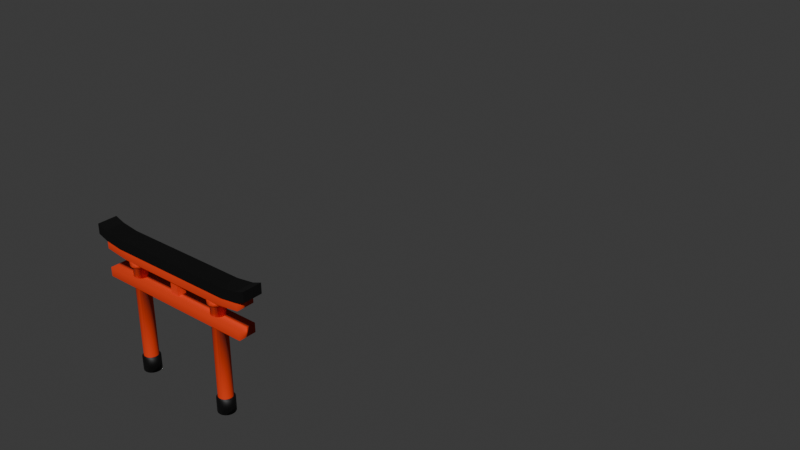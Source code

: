 # Source: Torii_Gate_.blend  (saved by Blender 4.2.66; exported with 4.5.12 LTS)
import bpy
from mathutils import Matrix  # noqa: F401  (used for matrix-valued properties, if any)

bpy.ops.wm.read_factory_settings(use_empty=True)
scene = bpy.context.scene
scene.name = 'Scene'

# ---- collections
col_torii_gate = bpy.data.collections.new('Torii Gate'); scene.collection.children.link(col_torii_gate)

# ---- materials (node trees are filled in below, after node groups)
mat_material_001 = bpy.data.materials.new('Material.001')
mat_material_002 = bpy.data.materials.new('Material.002')

# ---- material node trees
mat_material_001.use_nodes = True; mat_material_001.node_tree.nodes.clear()
_N = mat_material_001.node_tree.nodes; _L = mat_material_001.node_tree.links
n0 = _N.new('ShaderNodeBsdfPrincipled'); n0.name = 'Principled BSDF'; n0.location = (10, 300)
n0.inputs[0].default_value = (0.0, 0.0, 0.0, 1.0)
n0.inputs[2].default_value = 0.5818
n1 = _N.new('ShaderNodeOutputMaterial'); n1.name = 'Material Output'; n1.location = (300, 300)
_L.new(n0.outputs[0], n1.inputs[0])
n1.is_active_output = True
mat_material_002.use_nodes = True; mat_material_002.node_tree.nodes.clear()
_N = mat_material_002.node_tree.nodes; _L = mat_material_002.node_tree.links
n0 = _N.new('ShaderNodeBsdfPrincipled'); n0.name = 'Principled BSDF'; n0.location = (10, 300)
n0.inputs[0].default_value = (0.8009, 0.0395, 0.000362, 1.0)
n0.inputs[2].default_value = 0.9545
n1 = _N.new('ShaderNodeOutputMaterial'); n1.name = 'Material Output'; n1.location = (300, 300)
_L.new(n0.outputs[0], n1.inputs[0])
n1.is_active_output = True

# ---- world
world_world = bpy.data.worlds.new('World'); scene.world = world_world
world_world.use_nodes = True; world_world.node_tree.nodes.clear()
_N = world_world.node_tree.nodes; _L = world_world.node_tree.links
n0 = _N.new('ShaderNodeOutputWorld'); n0.name = 'World Output'; n0.location = (300, 300)
n1 = _N.new('ShaderNodeBackground'); n1.name = 'Background'; n1.location = (10, 300)
n1.inputs[0].default_value = (0.05088, 0.05088, 0.05088, 1.0)
_L.new(n1.outputs[0], n0.inputs[0])
n0.is_active_output = True
world_world.color = (0.05088, 0.05088, 0.05088)
world_world.sun_shadow_jitter_overblur = 0.0

# ---- meshes
me_cube_007 = bpy.data.meshes.new('Cube.007')
me_cube_007.from_pydata([(-0.9913, -1.0, 1.935), (-0.9913, -1.0, 2.146), (-0.9913, 1.0, 1.935), (-0.9913, 1.0, 2.146), (1.009, -1.0, 1.935), (1.009, -1.0, 2.146), (1.009, 1.0, 1.935), (1.009, 1.0, 2.146), (-0.07652, 1.0, 1.812), (-0.07652, 1.0, 2.023), (-0.07652, -1.0, 1.812), (-0.07652, -1.0, 2.023), (0.06043, 1.0, 2.023), (0.06043, -1.0, 1.812), (0.06043, 1.0, 1.812), (0.06043, -1.0, 2.023), (-0.696, 1.0, 1.812), (-0.696, -1.0, 2.023), (-0.696, 1.0, 2.023), (-0.696, -1.0, 1.812), (0.7082, 1.0, 2.023), (0.7082, -1.0, 1.812), (0.7082, 1.0, 1.812), (0.7082, -1.0, 2.023), (-0.8839, 1.0, 1.862), (-0.8839, -1.0, 2.073), (-0.8839, 1.0, 2.073), (-0.8839, -1.0, 1.862), (0.9058, 1.0, 2.074), (0.9058, -1.0, 1.863), (0.9058, 1.0, 1.863), (0.9058, -1.0, 2.074), (-0.5418, 0.868, -0.7275), (-0.5418, 0.868, -0.434), (-0.5133, 0.8255, -0.7275), (-0.5133, 0.8255, -0.434), (-0.4876, 0.7022, -0.7275), (-0.4876, 0.7022, -0.434), (-0.4672, 0.5102, -0.7275), (-0.4672, 0.5102, -0.434), (-0.4541, 0.2682, -0.7275), (-0.4541, 0.2682, -0.434), (-0.4496, 4.706e-09, -0.7275), (-0.4496, 4.706e-09, -0.434), (-0.4541, -0.2682, -0.7275), (-0.4541, -0.2682, -0.434), (-0.4672, -0.5102, -0.7275), (-0.4672, -0.5102, -0.434), (-0.4876, -0.7022, -0.7275), (-0.4876, -0.7022, -0.434), (-0.5133, -0.8255, -0.7275), (-0.5133, -0.8255, -0.434), (-0.5418, -0.868, -0.7275), (-0.5418, -0.868, -0.434), (-0.5703, -0.8255, -0.7275), (-0.5703, -0.8255, -0.434), (-0.596, -0.7022, -0.7275), (-0.596, -0.7022, -0.434), (-0.6164, -0.5102, -0.7275), (-0.6164, -0.5102, -0.434), (-0.6294, -0.2682, -0.7275), (-0.6294, -0.2682, -0.434), (-0.634, 4.706e-09, -0.7275), (-0.634, 4.706e-09, -0.434), (-0.6294, 0.2682, -0.7275), (-0.6294, 0.2682, -0.434), (-0.6164, 0.5102, -0.7275), (-0.6164, 0.5102, -0.434), (-0.596, 0.7022, -0.7275), (-0.596, 0.7022, -0.434), (-0.5703, 0.8255, -0.7275), (-0.5703, 0.8255, -0.434), (-0.5183, 0.6816, -0.4072), (-0.5418, 0.7167, -0.4072), (-0.4971, 0.5798, -0.4072), (-0.4802, 0.4213, -0.4072), (-0.4694, 0.2215, -0.4072), (-0.4657, 6.429e-09, -0.4072), (-0.4694, -0.2215, -0.4072), (-0.4802, -0.4213, -0.4072), (-0.4971, -0.5798, -0.4072), (-0.5183, -0.6816, -0.4072), (-0.5418, -0.7167, -0.4072), (-0.5653, -0.6816, -0.4072), (-0.5865, -0.5798, -0.4072), (-0.6034, -0.4213, -0.4072), (-0.6142, -0.2215, -0.4072), (-0.6179, 6.429e-09, -0.4072), (-0.6142, 0.2215, -0.4072), (-0.6034, 0.4213, -0.4072), (-0.5865, 0.5798, -0.4072), (-0.5653, 0.6816, -0.4072), (0.5394, 0.868, -0.7275), (0.5394, 0.868, -0.434), (0.5679, 0.8255, -0.7275), (0.5679, 0.8255, -0.434), (0.5936, 0.7022, -0.7275), (0.5936, 0.7022, -0.434), (0.614, 0.5102, -0.7275), (0.614, 0.5102, -0.434), (0.6271, 0.2682, -0.7275), (0.6271, 0.2682, -0.434), (0.6316, 4.706e-09, -0.7275), (0.6316, 4.706e-09, -0.434), (0.6271, -0.2682, -0.7275), (0.6271, -0.2682, -0.434), (0.614, -0.5102, -0.7275), (0.614, -0.5102, -0.434), (0.5936, -0.7022, -0.7275), (0.5936, -0.7022, -0.434), (0.5679, -0.8255, -0.7275), (0.5679, -0.8255, -0.434), (0.5394, -0.868, -0.7275), (0.5394, -0.868, -0.434), (0.5109, -0.8255, -0.7275), (0.5109, -0.8255, -0.434), (0.4853, -0.7022, -0.7275), (0.4853, -0.7022, -0.434), (0.4649, -0.5102, -0.7275), (0.4649, -0.5102, -0.434), (0.4518, -0.2682, -0.7275), (0.4518, -0.2682, -0.434), (0.4473, 4.706e-09, -0.7275), (0.4473, 4.706e-09, -0.434), (0.4518, 0.2682, -0.7275), (0.4518, 0.2682, -0.434), (0.4649, 0.5102, -0.7275), (0.4649, 0.5102, -0.434), (0.4853, 0.7022, -0.7275), (0.4853, 0.7022, -0.434), (0.5109, 0.8255, -0.7275), (0.5109, 0.8255, -0.434), (0.5629, 0.6816, -0.4072), (0.5394, 0.7167, -0.4072), (0.5841, 0.5798, -0.4072), (0.601, 0.4213, -0.4072), (0.6118, 0.2215, -0.4072), (0.6155, 6.429e-09, -0.4072), (0.6118, -0.2215, -0.4072), (0.601, -0.4213, -0.4072), (0.5841, -0.5798, -0.4072), (0.5629, -0.6816, -0.4072), (0.5394, -0.7167, -0.4072), (0.5159, -0.6816, -0.4072), (0.4947, -0.5798, -0.4072), (0.4779, -0.4213, -0.4072), (0.4671, -0.2215, -0.4072), (0.4633, 6.429e-09, -0.4072), (0.4671, 0.2215, -0.4072), (0.4779, 0.4213, -0.4072), (0.4947, 0.5798, -0.4072), (0.5159, 0.6816, -0.4072), (-0.889, -0.8974, 1.693), (-0.889, -0.8974, 1.882), (-0.889, 0.8974, 1.693), (-0.889, 0.8974, 1.882), (0.9058, -0.8974, 1.693), (0.9058, -0.8974, 1.882), (0.9058, 0.8974, 1.693), (0.9058, 0.8974, 1.882), (-0.06813, 0.8974, 1.623), (-0.06813, 0.8974, 1.812), (-0.06813, -0.8974, 1.623), (-0.06813, -0.8974, 1.812), (0.05477, 0.8974, 1.812), (0.05477, -0.8974, 1.623), (0.05477, 0.8974, 1.623), (0.05477, -0.8974, 1.812), (-0.624, 0.8974, 1.623), (-0.624, -0.8974, 1.812), (-0.624, 0.8974, 1.812), (-0.624, -0.8974, 1.623), (0.6361, 0.8974, 1.812), (0.6361, -0.8974, 1.623), (0.6361, 0.8974, 1.623), (0.6361, -0.8974, 1.812), (-0.5183, 0.6816, -0.4072), (-0.5418, 0.7167, -0.4072), (-0.4971, 0.5798, -0.4072), (-0.4802, 0.4213, -0.4072), (-0.4694, 0.2215, -0.4072), (-0.4657, 6.429e-09, -0.4072), (-0.4694, -0.2215, -0.4072), (-0.4802, -0.4213, -0.4072), (-0.4971, -0.5798, -0.4072), (-0.5183, -0.6816, -0.4072), (-0.5418, -0.7167, -0.4072), (-0.5653, -0.6816, -0.4072), (-0.5865, -0.5798, -0.4072), (-0.6034, -0.4213, -0.4072), (-0.6142, -0.2215, -0.4072), (-0.6179, 6.429e-09, -0.4072), (-0.6142, 0.2215, -0.4072), (-0.6034, 0.4213, -0.4072), (-0.5865, 0.5798, -0.4072), (-0.5653, 0.6816, -0.4072), (-0.5183, 0.6816, 1.535), (-0.5418, 0.7167, 1.535), (-0.4971, 0.5798, 1.535), (-0.4802, 0.4213, 1.535), (-0.4694, 0.2215, 1.535), (-0.4657, 6.429e-09, 1.535), (-0.4694, -0.2215, 1.535), (-0.4802, -0.4213, 1.535), (-0.4971, -0.5798, 1.535), (-0.5183, -0.6816, 1.535), (-0.5418, -0.7167, 1.535), (-0.5653, -0.6816, 1.535), (-0.5865, -0.5798, 1.535), (-0.6034, -0.4213, 1.535), (-0.6142, -0.2215, 1.535), (-0.6179, 6.429e-09, 1.535), (-0.6142, 0.2215, 1.535), (-0.6034, 0.4213, 1.535), (-0.5865, 0.5798, 1.535), (-0.5653, 0.6816, 1.535), (-0.5183, 0.6816, 1.623), (-0.5418, 0.7167, 1.623), (-0.4971, 0.5798, 1.623), (-0.4802, 0.4213, 1.623), (-0.4694, 0.2215, 1.623), (-0.4657, 6.429e-09, 1.623), (-0.4694, -0.2215, 1.623), (-0.4802, -0.4213, 1.623), (-0.4971, -0.5798, 1.623), (-0.5183, -0.6816, 1.623), (-0.5418, -0.7167, 1.623), (-0.5653, -0.6816, 1.623), (-0.5865, -0.5798, 1.623), (-0.6034, -0.4213, 1.623), (-0.6142, -0.2215, 1.623), (-0.6179, 6.429e-09, 1.623), (-0.6142, 0.2215, 1.623), (-0.6034, 0.4213, 1.623), (-0.5865, 0.5798, 1.623), (-0.5653, 0.6816, 1.623), (-0.5104, 0.9108, 1.535), (-0.5418, 0.9576, 1.535), (-0.482, 0.7747, 1.535), (-0.4595, 0.5629, 1.535), (-0.4451, 0.2959, 1.535), (-0.4401, 6.429e-09, 1.535), (-0.4451, -0.2959, 1.535), (-0.4595, -0.5629, 1.535), (-0.482, -0.7747, 1.535), (-0.5104, -0.9108, 1.535), (-0.5418, -0.9576, 1.535), (-0.5732, -0.9108, 1.535), (-0.6016, -0.7747, 1.535), (-0.624, -0.5629, 1.535), (-0.6385, -0.2959, 1.535), (-0.6435, 6.429e-09, 1.535), (-0.6385, 0.2959, 1.535), (-0.624, 0.5629, 1.535), (-0.6016, 0.7747, 1.535), (-0.5732, 0.9108, 1.535), (-0.5104, 0.9108, 1.623), (-0.5418, 0.9576, 1.623), (-0.482, 0.7747, 1.623), (-0.4595, 0.5629, 1.623), (-0.4451, 0.2959, 1.623), (-0.4401, 6.429e-09, 1.623), (-0.4451, -0.2959, 1.623), (-0.4595, -0.5629, 1.623), (-0.482, -0.7747, 1.623), (-0.5104, -0.9108, 1.623), (-0.5418, -0.9576, 1.623), (-0.5732, -0.9108, 1.623), (-0.6016, -0.7747, 1.623), (-0.624, -0.5629, 1.623), (-0.6385, -0.2959, 1.623), (-0.6435, 6.429e-09, 1.623), (-0.6385, 0.2959, 1.623), (-0.624, 0.5629, 1.623), (-0.6016, 0.7747, 1.623), (-0.5732, 0.9108, 1.623), (0.5629, 0.6816, -0.4072), (0.5394, 0.7167, -0.4072), (0.5841, 0.5798, -0.4072), (0.601, 0.4213, -0.4072), (0.6118, 0.2215, -0.4072), (0.6155, 6.429e-09, -0.4072), (0.6118, -0.2215, -0.4072), (0.601, -0.4213, -0.4072), (0.5841, -0.5798, -0.4072), (0.5629, -0.6816, -0.4072), (0.5394, -0.7167, -0.4072), (0.5159, -0.6816, -0.4072), (0.4947, -0.5798, -0.4072), (0.4779, -0.4213, -0.4072), (0.4671, -0.2215, -0.4072), (0.4633, 6.429e-09, -0.4072), (0.4671, 0.2215, -0.4072), (0.4779, 0.4213, -0.4072), (0.4947, 0.5798, -0.4072), (0.5159, 0.6816, -0.4072), (0.5629, 0.6816, 1.535), (0.5394, 0.7167, 1.535), (0.5841, 0.5798, 1.535), (0.601, 0.4213, 1.535), (0.6118, 0.2215, 1.535), (0.6155, 6.429e-09, 1.535), (0.6118, -0.2215, 1.535), (0.601, -0.4213, 1.535), (0.5841, -0.5798, 1.535), (0.5629, -0.6816, 1.535), (0.5394, -0.7167, 1.535), (0.5159, -0.6816, 1.535), (0.4947, -0.5798, 1.535), (0.4779, -0.4213, 1.535), (0.4671, -0.2215, 1.535), (0.4633, 6.429e-09, 1.535), (0.4671, 0.2215, 1.535), (0.4779, 0.4213, 1.535), (0.4947, 0.5798, 1.535), (0.5159, 0.6816, 1.535), (0.5629, 0.6816, 1.623), (0.5394, 0.7167, 1.623), (0.5841, 0.5798, 1.623), (0.601, 0.4213, 1.623), (0.6118, 0.2215, 1.623), (0.6155, 6.429e-09, 1.623), (0.6118, -0.2215, 1.623), (0.601, -0.4213, 1.623), (0.5841, -0.5798, 1.623), (0.5629, -0.6816, 1.623), (0.5394, -0.7167, 1.623), (0.5159, -0.6816, 1.623), (0.4947, -0.5798, 1.623), (0.4779, -0.4213, 1.623), (0.4671, -0.2215, 1.623), (0.4633, 6.429e-09, 1.623), (0.4671, 0.2215, 1.623), (0.4779, 0.4213, 1.623), (0.4947, 0.5798, 1.623), (0.5159, 0.6816, 1.623), (0.5708, 0.9108, 1.535), (0.5394, 0.9576, 1.535), (0.5992, 0.7747, 1.535), (0.6217, 0.5629, 1.535), (0.6361, 0.2959, 1.535), (0.6411, 6.429e-09, 1.535), (0.6361, -0.2959, 1.535), (0.6217, -0.5629, 1.535), (0.5992, -0.7747, 1.535), (0.5708, -0.9108, 1.535), (0.5394, -0.9576, 1.535), (0.508, -0.9108, 1.535), (0.4797, -0.7747, 1.535), (0.4572, -0.5629, 1.535), (0.4427, -0.2959, 1.535), (0.4378, 6.429e-09, 1.535), (0.4427, 0.2959, 1.535), (0.4572, 0.5629, 1.535), (0.4797, 0.7747, 1.535), (0.508, 0.9108, 1.535), (0.5708, 0.9108, 1.623), (0.5394, 0.9576, 1.623), (0.5992, 0.7747, 1.623), (0.6217, 0.5629, 1.623), (0.6361, 0.2959, 1.623), (0.6411, 6.429e-09, 1.623), (0.6361, -0.2959, 1.623), (0.6217, -0.5629, 1.623), (0.5992, -0.7747, 1.623), (0.5708, -0.9108, 1.623), (0.5394, -0.9576, 1.623), (0.508, -0.9108, 1.623), (0.4797, -0.7747, 1.623), (0.4572, -0.5629, 1.623), (0.4427, -0.2959, 1.623), (0.4378, 6.429e-09, 1.623), (0.4427, 0.2959, 1.623), (0.4572, 0.5629, 1.623), (0.4797, 0.7747, 1.623), (0.508, 0.9108, 1.623), (-0.889, -0.8974, 1.113), (-0.889, -0.8974, 1.302), (-0.889, 0.8974, 1.113), (-0.889, 0.8974, 1.302), (0.9058, -0.8974, 1.113), (0.9058, -0.8974, 1.302), (0.9058, 0.8974, 1.113), (0.9058, 0.8974, 1.302), (-0.06813, 0.8974, 1.113), (-0.06813, 0.8974, 1.302), (-0.06813, -0.8974, 1.113), (-0.06813, -0.8974, 1.302), (0.05477, 0.8974, 1.302), (0.05477, -0.8974, 1.113), (0.05477, 0.8974, 1.113), (0.05477, -0.8974, 1.302), (0.05477, -0.8974, 1.623), (-0.06813, -0.8974, 1.623), (-0.06813, 0.8974, 1.623), (0.05477, 0.8974, 1.623), (-0.05177, 0.4518, 1.632), (-0.05177, -0.4518, 1.632), (0.03841, -0.4518, 1.632), (0.03841, 0.4518, 1.632), (-0.05177, 0.4518, 1.284), (-0.05177, -0.4518, 1.284), (0.03841, 0.4518, 1.284), (0.03841, -0.4518, 1.284), (0.03841, -0.4518, 1.632), (-0.05177, -0.4518, 1.632), (-0.05177, 0.4518, 1.632), (0.03841, 0.4518, 1.632)], [], [(0, 1, 3, 2), (30, 28, 7, 6), (6, 7, 5, 4), (27, 25, 1, 0), (30, 6, 4, 29), (26, 3, 1, 25), (16, 8, 10, 19), (13, 15, 11, 10), (16, 18, 9, 8), (21, 23, 15, 13), (20, 12, 15, 23), (8, 14, 13, 10), (8, 9, 12, 14), (15, 12, 9, 11), (24, 26, 18, 16), (24, 16, 19, 27), (9, 18, 17, 11), (10, 11, 17, 19), (28, 20, 23, 31), (29, 31, 23, 21), (14, 22, 21, 13), (14, 12, 20, 22), (2, 24, 27, 0), (2, 3, 26, 24), (18, 26, 25, 17), (19, 17, 25, 27), (4, 5, 31, 29), (7, 28, 31, 5), (22, 30, 29, 21), (22, 20, 28, 30), (32, 33, 35, 34), (34, 35, 37, 36), (36, 37, 39, 38), (38, 39, 41, 40), (40, 41, 43, 42), (42, 43, 45, 44), (44, 45, 47, 46), (46, 47, 49, 48), (48, 49, 51, 50), (50, 51, 53, 52), (52, 53, 55, 54), (54, 55, 57, 56), (56, 57, 59, 58), (58, 59, 61, 60), (60, 61, 63, 62), (62, 63, 65, 64), (64, 65, 67, 66), (66, 67, 69, 68), (67, 65, 88, 89), (68, 69, 71, 70), (70, 71, 33, 32), (43, 41, 76, 77), (53, 51, 81, 82), (63, 61, 86, 87), (33, 71, 91, 73), (39, 37, 74, 75), (49, 47, 79, 80), (35, 33, 73, 72), (59, 57, 84, 85), (69, 67, 89, 90), (45, 43, 77, 78), (55, 53, 82, 83), (65, 63, 87, 88), (41, 39, 75, 76), (51, 49, 80, 81), (61, 59, 85, 86), (71, 69, 90, 91), (37, 35, 72, 74), (47, 45, 78, 79), (57, 55, 83, 84), (92, 93, 95, 94), (94, 95, 97, 96), (96, 97, 99, 98), (98, 99, 101, 100), (100, 101, 103, 102), (102, 103, 105, 104), (104, 105, 107, 106), (106, 107, 109, 108), (108, 109, 111, 110), (110, 111, 113, 112), (112, 113, 115, 114), (114, 115, 117, 116), (116, 117, 119, 118), (118, 119, 121, 120), (120, 121, 123, 122), (122, 123, 125, 124), (124, 125, 127, 126), (126, 127, 129, 128), (127, 125, 148, 149), (128, 129, 131, 130), (130, 131, 93, 92), (103, 101, 136, 137), (113, 111, 141, 142), (123, 121, 146, 147), (93, 131, 151, 133), (99, 97, 134, 135), (109, 107, 139, 140), (95, 93, 133, 132), (119, 117, 144, 145), (129, 127, 149, 150), (105, 103, 137, 138), (115, 113, 142, 143), (125, 123, 147, 148), (101, 99, 135, 136), (111, 109, 140, 141), (121, 119, 145, 146), (131, 129, 150, 151), (97, 95, 132, 134), (107, 105, 138, 139), (117, 115, 143, 144), (32, 34, 36, 38, 40, 42, 44, 46, 48, 50, 52, 54, 56, 58, 60, 62, 64, 66, 68, 70), (92, 94, 96, 98, 100, 102, 104, 106, 108, 110, 112, 114, 116, 118, 120, 122, 124, 126, 128, 130), (152, 153, 155, 154), (174, 172, 159, 158), (158, 159, 157, 156), (171, 169, 153, 152), (174, 158, 156, 173), (170, 155, 153, 169), (168, 160, 162, 171), (165, 167, 163, 162), (168, 170, 161, 160), (173, 175, 167, 165), (172, 164, 167, 175), (160, 161, 164, 166), (167, 164, 161, 163), (154, 155, 170, 168), (154, 168, 171, 152), (161, 170, 169, 163), (162, 163, 169, 171), (159, 172, 175, 157), (156, 157, 175, 173), (166, 174, 173, 165), (166, 164, 172, 174), (182, 181, 201, 202), (218, 219, 259, 258), (190, 189, 209, 210), (183, 182, 202, 203), (191, 190, 210, 211), (184, 183, 203, 204), (176, 177, 197, 196), (192, 191, 211, 212), (185, 184, 204, 205), (178, 176, 196, 198), (193, 192, 212, 213), (186, 185, 205, 206), (179, 178, 198, 199), (194, 193, 213, 214), (187, 186, 206, 207), (180, 179, 199, 200), (195, 194, 214, 215), (188, 187, 207, 208), (181, 180, 200, 201), (177, 195, 215, 197), (189, 188, 208, 209), (216, 217, 235, 234, 233, 232, 231, 230, 229, 228, 227, 226, 225, 224, 223, 222, 221, 220, 219, 218), (212, 211, 251, 252), (231, 232, 272, 271), (198, 196, 236, 238), (216, 218, 258, 256), (211, 210, 250, 251), (230, 231, 271, 270), (196, 197, 237, 236), (217, 216, 256, 257), (210, 209, 249, 250), (229, 230, 270, 269), (209, 208, 248, 249), (228, 229, 269, 268), (208, 207, 247, 248), (227, 228, 268, 267), (207, 206, 246, 247), (226, 227, 267, 266), (206, 205, 245, 246), (225, 226, 266, 265), (205, 204, 244, 245), (247, 246, 266, 267), (240, 239, 259, 260), (255, 254, 274, 275), (248, 247, 267, 268), (241, 240, 260, 261), (237, 255, 275, 257), (249, 248, 268, 269), (242, 241, 261, 262), (250, 249, 269, 270), (243, 242, 262, 263), (251, 250, 270, 271), (244, 243, 263, 264), (236, 237, 257, 256), (252, 251, 271, 272), (245, 244, 264, 265), (238, 236, 256, 258), (253, 252, 272, 273), (246, 245, 265, 266), (239, 238, 258, 259), (254, 253, 273, 274), (199, 198, 238, 239), (232, 233, 273, 272), (213, 212, 252, 253), (219, 220, 260, 259), (200, 199, 239, 240), (233, 234, 274, 273), (214, 213, 253, 254), (220, 221, 261, 260), (201, 200, 240, 241), (234, 235, 275, 274), (215, 214, 254, 255), (221, 222, 262, 261), (202, 201, 241, 242), (235, 217, 257, 275), (197, 215, 255, 237), (222, 223, 263, 262), (203, 202, 242, 243), (223, 224, 264, 263), (204, 203, 243, 244), (224, 225, 265, 264), (282, 281, 301, 302), (318, 319, 359, 358), (290, 289, 309, 310), (283, 282, 302, 303), (291, 290, 310, 311), (284, 283, 303, 304), (276, 277, 297, 296), (292, 291, 311, 312), (285, 284, 304, 305), (278, 276, 296, 298), (293, 292, 312, 313), (286, 285, 305, 306), (279, 278, 298, 299), (294, 293, 313, 314), (287, 286, 306, 307), (280, 279, 299, 300), (295, 294, 314, 315), (288, 287, 307, 308), (281, 280, 300, 301), (277, 295, 315, 297), (289, 288, 308, 309), (316, 317, 335, 334, 333, 332, 331, 330, 329, 328, 327, 326, 325, 324, 323, 322, 321, 320, 319, 318), (312, 311, 351, 352), (331, 332, 372, 371), (298, 296, 336, 338), (316, 318, 358, 356), (311, 310, 350, 351), (330, 331, 371, 370), (296, 297, 337, 336), (317, 316, 356, 357), (310, 309, 349, 350), (329, 330, 370, 369), (309, 308, 348, 349), (328, 329, 369, 368), (308, 307, 347, 348), (327, 328, 368, 367), (307, 306, 346, 347), (326, 327, 367, 366), (306, 305, 345, 346), (325, 326, 366, 365), (305, 304, 344, 345), (347, 346, 366, 367), (340, 339, 359, 360), (355, 354, 374, 375), (348, 347, 367, 368), (341, 340, 360, 361), (337, 355, 375, 357), (349, 348, 368, 369), (342, 341, 361, 362), (350, 349, 369, 370), (343, 342, 362, 363), (351, 350, 370, 371), (344, 343, 363, 364), (336, 337, 357, 356), (352, 351, 371, 372), (345, 344, 364, 365), (338, 336, 356, 358), (353, 352, 372, 373), (346, 345, 365, 366), (339, 338, 358, 359), (354, 353, 373, 374), (299, 298, 338, 339), (332, 333, 373, 372), (313, 312, 352, 353), (319, 320, 360, 359), (300, 299, 339, 340), (333, 334, 374, 373), (314, 313, 353, 354), (320, 321, 361, 360), (301, 300, 340, 341), (334, 335, 375, 374), (315, 314, 354, 355), (321, 322, 362, 361), (302, 301, 341, 342), (335, 317, 357, 375), (297, 315, 355, 337), (322, 323, 363, 362), (303, 302, 342, 343), (323, 324, 364, 363), (304, 303, 343, 344), (324, 325, 365, 364), (376, 377, 379, 378), (390, 388, 383, 382), (382, 383, 381, 380), (386, 387, 377, 376), (390, 382, 380, 389), (385, 379, 377, 387), (378, 384, 386, 376), (389, 391, 387, 386), (378, 379, 385, 384), (380, 381, 391, 389), (383, 388, 391, 381), (384, 390, 389, 386), (384, 385, 388, 390), (395, 394, 393, 392), (391, 388, 385, 387), (396, 399, 398, 397), (403, 402, 407, 404), (401, 403, 404, 405), (402, 400, 406, 407), (400, 401, 405, 406)])
me_cube_007.polygons.foreach_set('use_smooth', [0, 0, 0, 0, 0, 0, 0, 0, 0, 0, 0, 0, 0, 0, 0, 0, 0, 0, 0, 0, 0, 0, 0, 0, 0, 0, 0, 0, 0, 0, 1, 1, 1, 1, 1, 1, 1, 1, 1, 1, 1, 1, 1, 1, 1, 1, 1, 1, 1, 1, 1, 1, 1, 1, 1, 1, 1, 1, 1, 1, 1, 1, 1, 1, 1, 1, 1, 1, 1, 1, 1, 1, 1, 1, 1, 1, 1, 1, 1, 1, 1, 1, 1, 1, 1, 1, 1, 1, 1, 1, 1, 1, 1, 1, 1, 1, 1, 1, 1, 1, 1, 1, 1, 1, 1, 1, 1, 1, 1, 1, 1, 1, 1, 1, 1, 1, 1, 1, 1, 1, 1, 1, 1, 1, 1, 1, 1, 1, 1, 1, 1, 1, 1, 1, 1, 1, 1, 1, 1, 1, 1, 1, 1, 1, 1, 1, 1, 1, 1, 1, 1, 1, 1, 1, 1, 1, 1, 1, 1, 1, 1, 1, 1, 1, 1, 1, 1, 1, 1, 1, 1, 1, 1, 1, 1, 1, 1, 1, 1, 1, 1, 1, 1, 1, 1, 1, 1, 1, 1, 1, 1, 1, 1, 1, 1, 1, 1, 1, 1, 1, 1, 1, 1, 1, 1, 1, 1, 1, 1, 1, 1, 1, 1, 1, 1, 1, 1, 1, 1, 1, 1, 1, 1, 1, 1, 1, 1, 1, 1, 1, 1, 1, 1, 1, 1, 1, 1, 1, 1, 1, 1, 1, 1, 1, 1, 1, 1, 1, 1, 1, 1, 1, 1, 1, 1, 1, 1, 1, 1, 1, 1, 1, 1, 1, 1, 1, 1, 1, 1, 1, 1, 1, 1, 1, 1, 1, 1, 1, 1, 1, 1, 1, 1, 1, 1, 1, 1, 1, 1, 1, 1, 1, 1, 1, 1, 1, 1, 1, 1, 1, 1, 1, 1, 1, 1, 1, 1, 1, 1, 1, 0, 0, 0, 0, 0])
me_cube_007.polygons.foreach_set('material_index', [0, 0, 0, 0, 0, 0, 0, 0, 0, 0, 0, 0, 0, 0, 0, 0, 0, 0, 0, 0, 0, 0, 0, 0, 0, 0, 0, 0, 0, 0, 0, 0, 0, 0, 0, 0, 0, 0, 0, 0, 0, 0, 0, 0, 0, 0, 0, 0, 0, 0, 0, 0, 0, 0, 0, 0, 0, 0, 0, 0, 0, 0, 0, 0, 0, 0, 0, 0, 0, 0, 0, 0, 0, 0, 0, 0, 0, 0, 0, 0, 0, 0, 0, 0, 0, 0, 0, 0, 0, 0, 0, 0, 0, 0, 0, 0, 0, 0, 0, 0, 0, 0, 0, 0, 0, 0, 0, 0, 0, 0, 0, 0, 1, 1, 1, 1, 1, 1, 1, 1, 1, 1, 1, 1, 1, 1, 1, 1, 1, 1, 1, 1, 1, 1, 1, 1, 1, 1, 1, 1, 1, 1, 1, 1, 1, 1, 1, 1, 1, 1, 1, 1, 1, 1, 1, 1, 1, 1, 1, 1, 1, 1, 1, 1, 1, 1, 1, 1, 1, 1, 1, 1, 1, 1, 1, 1, 1, 1, 1, 1, 1, 1, 1, 1, 1, 1, 1, 1, 1, 1, 1, 1, 1, 1, 1, 1, 1, 1, 1, 1, 1, 1, 1, 1, 1, 1, 1, 1, 1, 1, 1, 1, 1, 1, 1, 1, 1, 1, 1, 1, 1, 1, 1, 1, 1, 1, 1, 1, 1, 1, 1, 1, 1, 1, 1, 1, 1, 1, 1, 1, 1, 1, 1, 1, 1, 1, 1, 1, 1, 1, 1, 1, 1, 1, 1, 1, 1, 1, 1, 1, 1, 1, 1, 1, 1, 1, 1, 1, 1, 1, 1, 1, 1, 1, 1, 1, 1, 1, 1, 1, 1, 1, 1, 1, 1, 1, 1, 1, 1, 1, 1, 1, 1, 1, 1, 1, 1, 1, 1, 1, 1, 1, 1, 1, 1, 1, 1, 1, 1, 1, 1, 1, 1, 1, 1])
_uv = me_cube_007.uv_layers.new(name='UVMap')
_uv.uv.foreach_set('vector', [0.375, 0.0, 0.625, 0.0, 0.625, 0.25, 0.375, 0.25, 0.375, 0.4871, 0.625, 0.4871, 0.625, 0.5, 0.375, 0.5, 0.375, 0.5, 0.625, 0.5, 0.625, 0.75, 0.375, 0.75, 0.375, 0.9866, 0.625, 0.9866, 0.625, 1.0, 0.375, 1.0, 0.3621, 0.5, 0.375, 0.5, 0.375, 0.75, 0.3621, 0.75, 0.8616, 0.5, 0.875, 0.5, 0.875, 0.75, 0.8616, 0.75, 0.1619, 0.5, 0.2393, 0.5, 0.2393, 0.75, 0.1619, 0.75, 0.375, 0.8685, 0.625, 0.8685, 0.625, 0.8857, 0.375, 0.8857, 0.375, 0.2869, 0.625, 0.2869, 0.625, 0.3643, 0.375, 0.3643, 0.375, 0.7876, 0.625, 0.7876, 0.625, 0.8685, 0.375, 0.8685, 0.6626, 0.5, 0.7435, 0.5, 0.7435, 0.75, 0.6626, 0.75, 0.2393, 0.5, 0.2565, 0.5, 0.2565, 0.75, 0.2393, 0.75, 0.375, 0.3643, 0.625, 0.3643, 0.625, 0.3815, 0.375, 0.3815, 0.7435, 0.75, 0.7435, 0.5, 0.625, 0.3643, 0.7607, 0.75, 0.375, 0.2634, 0.625, 0.2634, 0.625, 0.2869, 0.375, 0.2869, 0.1384, 0.5, 0.1619, 0.5, 0.1619, 0.75, 0.1384, 0.75, 0.7607, 0.5, 0.8381, 0.5, 0.8381, 0.75, 0.7607, 0.75, 0.375, 0.8857, 0.625, 0.8857, 0.625, 0.9631, 0.375, 0.9631, 0.6379, 0.5, 0.6626, 0.5, 0.6626, 0.75, 0.6379, 0.75, 0.375, 0.7629, 0.625, 0.7629, 0.625, 0.7876, 0.375, 0.7876, 0.2565, 0.5, 0.3374, 0.5, 0.3374, 0.75, 0.2565, 0.75, 0.375, 0.3815, 0.625, 0.3815, 0.625, 0.4624, 0.375, 0.4624, 0.125, 0.5, 0.1384, 0.5, 0.1384, 0.75, 0.125, 0.75, 0.375, 0.25, 0.625, 0.25, 0.625, 0.2634, 0.375, 0.2634, 0.8381, 0.5, 0.8616, 0.5, 0.8616, 0.75, 0.8381, 0.75, 0.375, 0.9631, 0.625, 0.9631, 0.625, 0.9866, 0.375, 0.9866, 0.375, 0.75, 0.625, 0.75, 0.625, 0.7629, 0.375, 0.7629, 0.625, 0.5, 0.6379, 0.5, 0.6379, 0.75, 0.625, 0.75, 0.3374, 0.5, 0.3621, 0.5, 0.3621, 0.75, 0.3374, 0.75, 0.375, 0.4624, 0.625, 0.4624, 0.625, 0.4871, 0.375, 0.4871, 1.0, 0.5, 1.0, 1.0, 0.95, 1.0, 0.95, 0.5, 0.95, 0.5, 0.95, 1.0, 0.9, 1.0, 0.9, 0.5, 0.9, 0.5, 0.9, 1.0, 0.85, 1.0, 0.85, 0.5, 0.85, 0.5, 0.85, 1.0, 0.8, 1.0, 0.8, 0.5, 0.8, 0.5, 0.8, 1.0, 0.75, 1.0, 0.75, 0.5, 0.75, 0.5, 0.75, 1.0, 0.7, 1.0, 0.7, 0.5, 0.7, 0.5, 0.7, 1.0, 0.65, 1.0, 0.65, 0.5, 0.65, 0.5, 0.65, 1.0, 0.6, 1.0, 0.6, 0.5, 0.6, 0.5, 0.6, 1.0, 0.55, 1.0, 0.55, 0.5, 0.55, 0.5, 0.55, 1.0, 0.5, 1.0, 0.5, 0.5, 0.5, 0.5, 0.5, 1.0, 0.45, 1.0, 0.45, 0.5, 0.45, 0.5, 0.45, 1.0, 0.4, 1.0, 0.4, 0.5, 0.4, 0.5, 0.4, 1.0, 0.35, 1.0, 0.35, 0.5, 0.35, 0.5, 0.35, 1.0, 0.3, 1.0, 0.3, 0.5, 0.3, 0.5, 0.3, 1.0, 0.25, 1.0, 0.25, 0.5, 0.25, 0.5, 0.25, 1.0, 0.2, 1.0, 0.2, 0.5, 0.2, 0.5, 0.2, 1.0, 0.15, 1.0, 0.15, 0.5, 0.15, 0.5, 0.15, 1.0, 0.1, 1.0, 0.1, 0.5, 0.15, 1.0, 0.2, 1.0, 0.2, 1.0, 0.15, 1.0, 0.1, 0.5, 0.1, 1.0, 0.05, 1.0, 0.05, 0.5, 0.05, 0.5, 0.05, 1.0, -1.565e-07, 1.0, -1.565e-07, 0.5, 0.75, 1.0, 0.8, 1.0, 0.8, 1.0, 0.75, 1.0, 0.5, 1.0, 0.55, 1.0, 0.55, 1.0, 0.5, 1.0, 0.25, 1.0, 0.3, 1.0, 0.3, 1.0, 0.25, 1.0, -1.565e-07, 1.0, 0.05, 1.0, 0.05, 1.0, -1.565e-07, 1.0, 0.85, 1.0, 0.9, 1.0, 0.9, 1.0, 0.85, 1.0, 0.6, 1.0, 0.65, 1.0, 0.65, 1.0, 0.6, 1.0, 0.95, 1.0, 1.0, 1.0, 1.0, 1.0, 0.95, 1.0, 0.35, 1.0, 0.4, 1.0, 0.4, 1.0, 0.35, 1.0, 0.1, 1.0, 0.15, 1.0, 0.15, 1.0, 0.1, 1.0, 0.7, 1.0, 0.75, 1.0, 0.75, 1.0, 0.7, 1.0, 0.45, 1.0, 0.5, 1.0, 0.5, 1.0, 0.45, 1.0, 0.2, 1.0, 0.25, 1.0, 0.25, 1.0, 0.2, 1.0, 0.8, 1.0, 0.85, 1.0, 0.85, 1.0, 0.8, 1.0, 0.55, 1.0, 0.6, 1.0, 0.6, 1.0, 0.55, 1.0, 0.3, 1.0, 0.35, 1.0, 0.35, 1.0, 0.3, 1.0, 0.05, 1.0, 0.1, 1.0, 0.1, 1.0, 0.05, 1.0, 0.9, 1.0, 0.95, 1.0, 0.95, 1.0, 0.9, 1.0, 0.65, 1.0, 0.7, 1.0, 0.7, 1.0, 0.65, 1.0, 0.4, 1.0, 0.45, 1.0, 0.45, 1.0, 0.4, 1.0, 1.0, 0.5, 1.0, 1.0, 0.95, 1.0, 0.95, 0.5, 0.95, 0.5, 0.95, 1.0, 0.9, 1.0, 0.9, 0.5, 0.9, 0.5, 0.9, 1.0, 0.85, 1.0, 0.85, 0.5, 0.85, 0.5, 0.85, 1.0, 0.8, 1.0, 0.8, 0.5, 0.8, 0.5, 0.8, 1.0, 0.75, 1.0, 0.75, 0.5, 0.75, 0.5, 0.75, 1.0, 0.7, 1.0, 0.7, 0.5, 0.7, 0.5, 0.7, 1.0, 0.65, 1.0, 0.65, 0.5, 0.65, 0.5, 0.65, 1.0, 0.6, 1.0, 0.6, 0.5, 0.6, 0.5, 0.6, 1.0, 0.55, 1.0, 0.55, 0.5, 0.55, 0.5, 0.55, 1.0, 0.5, 1.0, 0.5, 0.5, 0.5, 0.5, 0.5, 1.0, 0.45, 1.0, 0.45, 0.5, 0.45, 0.5, 0.45, 1.0, 0.4, 1.0, 0.4, 0.5, 0.4, 0.5, 0.4, 1.0, 0.35, 1.0, 0.35, 0.5, 0.35, 0.5, 0.35, 1.0, 0.3, 1.0, 0.3, 0.5, 0.3, 0.5, 0.3, 1.0, 0.25, 1.0, 0.25, 0.5, 0.25, 0.5, 0.25, 1.0, 0.2, 1.0, 0.2, 0.5, 0.2, 0.5, 0.2, 1.0, 0.15, 1.0, 0.15, 0.5, 0.15, 0.5, 0.15, 1.0, 0.1, 1.0, 0.1, 0.5, 0.15, 1.0, 0.2, 1.0, 0.2, 1.0, 0.15, 1.0, 0.1, 0.5, 0.1, 1.0, 0.05, 1.0, 0.05, 0.5, 0.05, 0.5, 0.05, 1.0, -1.565e-07, 1.0, -1.565e-07, 0.5, 0.75, 1.0, 0.8, 1.0, 0.8, 1.0, 0.75, 1.0, 0.5, 1.0, 0.55, 1.0, 0.55, 1.0, 0.5, 1.0, 0.25, 1.0, 0.3, 1.0, 0.3, 1.0, 0.25, 1.0, -1.565e-07, 1.0, 0.05, 1.0, 0.05, 1.0, -1.565e-07, 1.0, 0.85, 1.0, 0.9, 1.0, 0.9, 1.0, 0.85, 1.0, 0.6, 1.0, 0.65, 1.0, 0.65, 1.0, 0.6, 1.0, 0.95, 1.0, 1.0, 1.0, 1.0, 1.0, 0.95, 1.0, 0.35, 1.0, 0.4, 1.0, 0.4, 1.0, 0.35, 1.0, 0.1, 1.0, 0.15, 1.0, 0.15, 1.0, 0.1, 1.0, 0.7, 1.0, 0.75, 1.0, 0.75, 1.0, 0.7, 1.0, 0.45, 1.0, 0.5, 1.0, 0.5, 1.0, 0.45, 1.0, 0.2, 1.0, 0.25, 1.0, 0.25, 1.0, 0.2, 1.0, 0.8, 1.0, 0.85, 1.0, 0.85, 1.0, 0.8, 1.0, 0.55, 1.0, 0.6, 1.0, 0.6, 1.0, 0.55, 1.0, 0.3, 1.0, 0.35, 1.0, 0.35, 1.0, 0.3, 1.0, 0.05, 1.0, 0.1, 1.0, 0.1, 1.0, 0.05, 1.0, 0.9, 1.0, 0.95, 1.0, 0.95, 1.0, 0.9, 1.0, 0.65, 1.0, 0.7, 1.0, 0.7, 1.0, 0.65, 1.0, 0.4, 1.0, 0.45, 1.0, 0.45, 1.0, 0.4, 1.0, -1.565e-07, 0.5, 0.95, 0.5, 0.9, 0.5, 0.85, 0.5, 0.8, 0.5, 0.75, 0.5, 0.7, 0.5, 0.65, 0.5, 0.6, 0.5, 0.55, 0.5, 0.5, 0.5, 0.45, 0.5, 0.4, 0.5, 0.35, 0.5, 0.3, 0.5, 0.25, 0.5, 0.2, 0.5, 0.15, 0.5, 0.1, 0.5, 0.05, 0.5, -1.565e-07, 0.5, 0.95, 0.5, 0.9, 0.5, 0.85, 0.5, 0.8, 0.5, 0.75, 0.5, 0.7, 0.5, 0.65, 0.5, 0.6, 0.5, 0.55, 0.5, 0.5, 0.5, 0.45, 0.5, 0.4, 0.5, 0.35, 0.5, 0.3, 0.5, 0.25, 0.5, 0.2, 0.5, 0.15, 0.5, 0.1, 0.5, 0.05, 0.5, 0.375, 0.0, 0.625, 0.0, 0.625, 0.25, 0.375, 0.25, 0.375, 0.4624, 0.625, 0.4624, 0.625, 0.5, 0.375, 0.5, 0.375, 0.5, 0.625, 0.5, 0.625, 0.75, 0.375, 0.75, 0.375, 0.9631, 0.625, 0.9631, 0.625, 1.0, 0.375, 1.0, 0.3374, 0.5, 0.375, 0.5, 0.375, 0.75, 0.3374, 0.75, 0.8381, 0.5, 0.875, 0.5, 0.875, 0.75, 0.8381, 0.75, 0.1619, 0.5, 0.2393, 0.5, 0.2393, 0.75, 0.1619, 0.75, 0.375, 0.8685, 0.625, 0.8685, 0.625, 0.8857, 0.375, 0.8857, 0.375, 0.2869, 0.625, 0.2869, 0.625, 0.3643, 0.375, 0.3643, 0.375, 0.7876, 0.625, 0.7876, 0.625, 0.8685, 0.375, 0.8685, 0.6626, 0.5, 0.7435, 0.5, 0.7435, 0.75, 0.6626, 0.75, 0.375, 0.3643, 0.625, 0.3643, 0.625, 0.3815, 0.375, 0.3815, 0.7435, 0.75, 0.7435, 0.5, 0.625, 0.3643, 0.7607, 0.75, 0.375, 0.25, 0.625, 0.25, 0.625, 0.2869, 0.375, 0.2869, 0.125, 0.5, 0.1619, 0.5, 0.1619, 0.75, 0.125, 0.75, 0.7607, 0.5, 0.8381, 0.5, 0.8381, 0.75, 0.7607, 0.75, 0.375, 0.8857, 0.625, 0.8857, 0.625, 0.9631, 0.375, 0.9631, 0.625, 0.5, 0.6626, 0.5, 0.6626, 0.75, 0.625, 0.75, 0.375, 0.75, 0.625, 0.75, 0.625, 0.7876, 0.375, 0.7876, 0.2565, 0.5, 0.3374, 0.5, 0.3374, 0.75, 0.2565, 0.75, 0.375, 0.3815, 0.625, 0.3815, 0.625, 0.4624, 0.375, 0.4624, 0.7, 1.0, 0.75, 1.0, 0.75, 1.0, 0.7, 1.0, 0.3911, 0.4442, 0.4442, 0.3911, 0.4442, 0.3911, 0.3911, 0.4442, 0.3, 1.0, 0.35, 1.0, 0.35, 1.0, 0.3, 1.0, 0.65, 1.0, 0.7, 1.0, 0.7, 1.0, 0.65, 1.0, 0.25, 1.0, 0.3, 1.0, 0.3, 1.0, 0.25, 1.0, 0.6, 1.0, 0.65, 1.0, 0.65, 1.0, 0.6, 1.0, 0.95, 1.0, 1.0, 1.0, 1.0, 1.0, 0.95, 1.0, 0.2, 1.0, 0.25, 1.0, 0.25, 1.0, 0.2, 1.0, 0.55, 1.0, 0.6, 1.0, 0.6, 1.0, 0.55, 1.0, 0.9, 1.0, 0.95, 1.0, 0.95, 1.0, 0.9, 1.0, 0.15, 1.0, 0.2, 1.0, 0.2, 1.0, 0.15, 1.0, 0.5, 1.0, 0.55, 1.0, 0.55, 1.0, 0.5, 1.0, 0.85, 1.0, 0.9, 1.0, 0.9, 1.0, 0.85, 1.0, 0.1, 1.0, 0.15, 1.0, 0.15, 1.0, 0.1, 1.0, 0.45, 1.0, 0.5, 1.0, 0.5, 1.0, 0.45, 1.0, 0.8, 1.0, 0.85, 1.0, 0.85, 1.0, 0.8, 1.0, 0.05, 1.0, 0.1, 1.0, 0.1, 1.0, 0.05, 1.0, 0.4, 1.0, 0.45, 1.0, 0.45, 1.0, 0.4, 1.0, 0.75, 1.0, 0.8, 1.0, 0.8, 1.0, 0.75, 1.0, -1.565e-07, 1.0, 0.05, 1.0, 0.05, 1.0, -1.565e-07, 1.0, 0.35, 1.0, 0.4, 1.0, 0.4, 1.0, 0.35, 1.0, 0.3242, 0.4783, 0.25, 0.49, 0.1758, 0.4783, 0.1089, 0.4442, 0.05584, 0.3911, 0.02175, 0.3242, 0.01, 0.25, 0.02175, 0.1758, 0.05584, 0.1089, 0.1089, 0.05584, 0.1758, 0.02175, 0.25, 0.01, 0.3242, 0.02175, 0.3911, 0.05584, 0.4442, 0.1089, 0.4783, 0.1758, 0.49, 0.25, 0.4783, 0.3242, 0.4442, 0.3911, 0.3911, 0.4442, 0.2, 1.0, 0.25, 1.0, 0.25, 1.0, 0.2, 1.0, 0.01, 0.25, 0.02175, 0.3242, 0.02175, 0.3242, 0.01, 0.25, 0.9, 1.0, 0.95, 1.0, 0.95, 1.0, 0.9, 1.0, 0.3242, 0.4783, 0.3911, 0.4442, 0.3911, 0.4442, 0.3242, 0.4783, 0.25, 1.0, 0.3, 1.0, 0.3, 1.0, 0.25, 1.0, 0.02175, 0.1758, 0.01, 0.25, 0.01, 0.25, 0.02175, 0.1758, 0.95, 1.0, 1.0, 1.0, 1.0, 1.0, 0.95, 1.0, 0.25, 0.49, 0.3242, 0.4783, 0.3242, 0.4783, 0.25, 0.49, 0.3, 1.0, 0.35, 1.0, 0.35, 1.0, 0.3, 1.0, 0.05584, 0.1089, 0.02175, 0.1758, 0.02175, 0.1758, 0.05584, 0.1089, 0.35, 1.0, 0.4, 1.0, 0.4, 1.0, 0.35, 1.0, 0.1089, 0.05584, 0.05584, 0.1089, 0.05584, 0.1089, 0.1089, 0.05584, 0.4, 1.0, 0.45, 1.0, 0.45, 1.0, 0.4, 1.0, 0.1758, 0.02175, 0.1089, 0.05584, 0.1089, 0.05584, 0.1758, 0.02175, 0.45, 1.0, 0.5, 1.0, 0.5, 1.0, 0.45, 1.0, 0.25, 0.01, 0.1758, 0.02175, 0.1758, 0.02175, 0.25, 0.01, 0.5, 1.0, 0.55, 1.0, 0.55, 1.0, 0.5, 1.0, 0.3242, 0.02175, 0.25, 0.01, 0.25, 0.01, 0.3242, 0.02175, 0.55, 1.0, 0.6, 1.0, 0.6, 1.0, 0.55, 1.0, 0.45, 1.0, 0.5, 1.0, 0.5, 1.0, 0.45, 1.0, 0.8, 1.0, 0.85, 1.0, 0.85, 1.0, 0.8, 1.0, 0.05, 1.0, 0.1, 1.0, 0.1, 1.0, 0.05, 1.0, 0.4, 1.0, 0.45, 1.0, 0.45, 1.0, 0.4, 1.0, 0.75, 1.0, 0.8, 1.0, 0.8, 1.0, 0.75, 1.0, -1.565e-07, 1.0, 0.05, 1.0, 0.05, 1.0, -1.565e-07, 1.0, 0.35, 1.0, 0.4, 1.0, 0.4, 1.0, 0.35, 1.0, 0.7, 1.0, 0.75, 1.0, 0.75, 1.0, 0.7, 1.0, 0.3, 1.0, 0.35, 1.0, 0.35, 1.0, 0.3, 1.0, 0.65, 1.0, 0.7, 1.0, 0.7, 1.0, 0.65, 1.0, 0.25, 1.0, 0.3, 1.0, 0.3, 1.0, 0.25, 1.0, 0.6, 1.0, 0.65, 1.0, 0.65, 1.0, 0.6, 1.0, 0.95, 1.0, 1.0, 1.0, 1.0, 1.0, 0.95, 1.0, 0.2, 1.0, 0.25, 1.0, 0.25, 1.0, 0.2, 1.0, 0.55, 1.0, 0.6, 1.0, 0.6, 1.0, 0.55, 1.0, 0.9, 1.0, 0.95, 1.0, 0.95, 1.0, 0.9, 1.0, 0.15, 1.0, 0.2, 1.0, 0.2, 1.0, 0.15, 1.0, 0.5, 1.0, 0.55, 1.0, 0.55, 1.0, 0.5, 1.0, 0.85, 1.0, 0.9, 1.0, 0.9, 1.0, 0.85, 1.0, 0.1, 1.0, 0.15, 1.0, 0.15, 1.0, 0.1, 1.0, 0.85, 1.0, 0.9, 1.0, 0.9, 1.0, 0.85, 1.0, 0.02175, 0.3242, 0.05584, 0.3911, 0.05584, 0.3911, 0.02175, 0.3242, 0.15, 1.0, 0.2, 1.0, 0.2, 1.0, 0.15, 1.0, 0.4442, 0.3911, 0.4783, 0.3242, 0.4783, 0.3242, 0.4442, 0.3911, 0.8, 1.0, 0.85, 1.0, 0.85, 1.0, 0.8, 1.0, 0.05584, 0.3911, 0.1089, 0.4442, 0.1089, 0.4442, 0.05584, 0.3911, 0.1, 1.0, 0.15, 1.0, 0.15, 1.0, 0.1, 1.0, 0.4783, 0.3242, 0.49, 0.25, 0.49, 0.25, 0.4783, 0.3242, 0.75, 1.0, 0.8, 1.0, 0.8, 1.0, 0.75, 1.0, 0.1089, 0.4442, 0.1758, 0.4783, 0.1758, 0.4783, 0.1089, 0.4442, 0.05, 1.0, 0.1, 1.0, 0.1, 1.0, 0.05, 1.0, 0.49, 0.25, 0.4783, 0.1758, 0.4783, 0.1758, 0.49, 0.25, 0.7, 1.0, 0.75, 1.0, 0.75, 1.0, 0.7, 1.0, 0.1758, 0.4783, 0.25, 0.49, 0.25, 0.49, 0.1758, 0.4783, -1.565e-07, 1.0, 0.05, 1.0, 0.05, 1.0, -1.565e-07, 1.0, 0.4783, 0.1758, 0.4442, 0.1089, 0.4442, 0.1089, 0.4783, 0.1758, 0.65, 1.0, 0.7, 1.0, 0.7, 1.0, 0.65, 1.0, 0.4442, 0.1089, 0.3911, 0.05584, 0.3911, 0.05584, 0.4442, 0.1089, 0.6, 1.0, 0.65, 1.0, 0.65, 1.0, 0.6, 1.0, 0.3911, 0.05584, 0.3242, 0.02175, 0.3242, 0.02175, 0.3911, 0.05584, 0.7, 1.0, 0.75, 1.0, 0.75, 1.0, 0.7, 1.0, 0.3911, 0.4442, 0.4442, 0.3911, 0.4442, 0.3911, 0.3911, 0.4442, 0.3, 1.0, 0.35, 1.0, 0.35, 1.0, 0.3, 1.0, 0.65, 1.0, 0.7, 1.0, 0.7, 1.0, 0.65, 1.0, 0.25, 1.0, 0.3, 1.0, 0.3, 1.0, 0.25, 1.0, 0.6, 1.0, 0.65, 1.0, 0.65, 1.0, 0.6, 1.0, 0.95, 1.0, 1.0, 1.0, 1.0, 1.0, 0.95, 1.0, 0.2, 1.0, 0.25, 1.0, 0.25, 1.0, 0.2, 1.0, 0.55, 1.0, 0.6, 1.0, 0.6, 1.0, 0.55, 1.0, 0.9, 1.0, 0.95, 1.0, 0.95, 1.0, 0.9, 1.0, 0.15, 1.0, 0.2, 1.0, 0.2, 1.0, 0.15, 1.0, 0.5, 1.0, 0.55, 1.0, 0.55, 1.0, 0.5, 1.0, 0.85, 1.0, 0.9, 1.0, 0.9, 1.0, 0.85, 1.0, 0.1, 1.0, 0.15, 1.0, 0.15, 1.0, 0.1, 1.0, 0.45, 1.0, 0.5, 1.0, 0.5, 1.0, 0.45, 1.0, 0.8, 1.0, 0.85, 1.0, 0.85, 1.0, 0.8, 1.0, 0.05, 1.0, 0.1, 1.0, 0.1, 1.0, 0.05, 1.0, 0.4, 1.0, 0.45, 1.0, 0.45, 1.0, 0.4, 1.0, 0.75, 1.0, 0.8, 1.0, 0.8, 1.0, 0.75, 1.0, -1.565e-07, 1.0, 0.05, 1.0, 0.05, 1.0, -1.565e-07, 1.0, 0.35, 1.0, 0.4, 1.0, 0.4, 1.0, 0.35, 1.0, 0.3242, 0.4783, 0.25, 0.49, 0.1758, 0.4783, 0.1089, 0.4442, 0.05584, 0.3911, 0.02175, 0.3242, 0.01, 0.25, 0.02175, 0.1758, 0.05584, 0.1089, 0.1089, 0.05584, 0.1758, 0.02175, 0.25, 0.01, 0.3242, 0.02175, 0.3911, 0.05584, 0.4442, 0.1089, 0.4783, 0.1758, 0.49, 0.25, 0.4783, 0.3242, 0.4442, 0.3911, 0.3911, 0.4442, 0.2, 1.0, 0.25, 1.0, 0.25, 1.0, 0.2, 1.0, 0.01, 0.25, 0.02175, 0.3242, 0.02175, 0.3242, 0.01, 0.25, 0.9, 1.0, 0.95, 1.0, 0.95, 1.0, 0.9, 1.0, 0.3242, 0.4783, 0.3911, 0.4442, 0.3911, 0.4442, 0.3242, 0.4783, 0.25, 1.0, 0.3, 1.0, 0.3, 1.0, 0.25, 1.0, 0.02175, 0.1758, 0.01, 0.25, 0.01, 0.25, 0.02175, 0.1758, 0.95, 1.0, 1.0, 1.0, 1.0, 1.0, 0.95, 1.0, 0.25, 0.49, 0.3242, 0.4783, 0.3242, 0.4783, 0.25, 0.49, 0.3, 1.0, 0.35, 1.0, 0.35, 1.0, 0.3, 1.0, 0.05584, 0.1089, 0.02175, 0.1758, 0.02175, 0.1758, 0.05584, 0.1089, 0.35, 1.0, 0.4, 1.0, 0.4, 1.0, 0.35, 1.0, 0.1089, 0.05584, 0.05584, 0.1089, 0.05584, 0.1089, 0.1089, 0.05584, 0.4, 1.0, 0.45, 1.0, 0.45, 1.0, 0.4, 1.0, 0.1758, 0.02175, 0.1089, 0.05584, 0.1089, 0.05584, 0.1758, 0.02175, 0.45, 1.0, 0.5, 1.0, 0.5, 1.0, 0.45, 1.0, 0.25, 0.01, 0.1758, 0.02175, 0.1758, 0.02175, 0.25, 0.01, 0.5, 1.0, 0.55, 1.0, 0.55, 1.0, 0.5, 1.0, 0.3242, 0.02175, 0.25, 0.01, 0.25, 0.01, 0.3242, 0.02175, 0.55, 1.0, 0.6, 1.0, 0.6, 1.0, 0.55, 1.0, 0.45, 1.0, 0.5, 1.0, 0.5, 1.0, 0.45, 1.0, 0.8, 1.0, 0.85, 1.0, 0.85, 1.0, 0.8, 1.0, 0.05, 1.0, 0.1, 1.0, 0.1, 1.0, 0.05, 1.0, 0.4, 1.0, 0.45, 1.0, 0.45, 1.0, 0.4, 1.0, 0.75, 1.0, 0.8, 1.0, 0.8, 1.0, 0.75, 1.0, -1.565e-07, 1.0, 0.05, 1.0, 0.05, 1.0, -1.565e-07, 1.0, 0.35, 1.0, 0.4, 1.0, 0.4, 1.0, 0.35, 1.0, 0.7, 1.0, 0.75, 1.0, 0.75, 1.0, 0.7, 1.0, 0.3, 1.0, 0.35, 1.0, 0.35, 1.0, 0.3, 1.0, 0.65, 1.0, 0.7, 1.0, 0.7, 1.0, 0.65, 1.0, 0.25, 1.0, 0.3, 1.0, 0.3, 1.0, 0.25, 1.0, 0.6, 1.0, 0.65, 1.0, 0.65, 1.0, 0.6, 1.0, 0.95, 1.0, 1.0, 1.0, 1.0, 1.0, 0.95, 1.0, 0.2, 1.0, 0.25, 1.0, 0.25, 1.0, 0.2, 1.0, 0.55, 1.0, 0.6, 1.0, 0.6, 1.0, 0.55, 1.0, 0.9, 1.0, 0.95, 1.0, 0.95, 1.0, 0.9, 1.0, 0.15, 1.0, 0.2, 1.0, 0.2, 1.0, 0.15, 1.0, 0.5, 1.0, 0.55, 1.0, 0.55, 1.0, 0.5, 1.0, 0.85, 1.0, 0.9, 1.0, 0.9, 1.0, 0.85, 1.0, 0.1, 1.0, 0.15, 1.0, 0.15, 1.0, 0.1, 1.0, 0.85, 1.0, 0.9, 1.0, 0.9, 1.0, 0.85, 1.0, 0.02175, 0.3242, 0.05584, 0.3911, 0.05584, 0.3911, 0.02175, 0.3242, 0.15, 1.0, 0.2, 1.0, 0.2, 1.0, 0.15, 1.0, 0.4442, 0.3911, 0.4783, 0.3242, 0.4783, 0.3242, 0.4442, 0.3911, 0.8, 1.0, 0.85, 1.0, 0.85, 1.0, 0.8, 1.0, 0.05584, 0.3911, 0.1089, 0.4442, 0.1089, 0.4442, 0.05584, 0.3911, 0.1, 1.0, 0.15, 1.0, 0.15, 1.0, 0.1, 1.0, 0.4783, 0.3242, 0.49, 0.25, 0.49, 0.25, 0.4783, 0.3242, 0.75, 1.0, 0.8, 1.0, 0.8, 1.0, 0.75, 1.0, 0.1089, 0.4442, 0.1758, 0.4783, 0.1758, 0.4783, 0.1089, 0.4442, 0.05, 1.0, 0.1, 1.0, 0.1, 1.0, 0.05, 1.0, 0.49, 0.25, 0.4783, 0.1758, 0.4783, 0.1758, 0.49, 0.25, 0.7, 1.0, 0.75, 1.0, 0.75, 1.0, 0.7, 1.0, 0.1758, 0.4783, 0.25, 0.49, 0.25, 0.49, 0.1758, 0.4783, -1.565e-07, 1.0, 0.05, 1.0, 0.05, 1.0, -1.565e-07, 1.0, 0.4783, 0.1758, 0.4442, 0.1089, 0.4442, 0.1089, 0.4783, 0.1758, 0.65, 1.0, 0.7, 1.0, 0.7, 1.0, 0.65, 1.0, 0.4442, 0.1089, 0.3911, 0.05584, 0.3911, 0.05584, 0.4442, 0.1089, 0.6, 1.0, 0.65, 1.0, 0.65, 1.0, 0.6, 1.0, 0.3911, 0.05584, 0.3242, 0.02175, 0.3242, 0.02175, 0.3911, 0.05584, 0.375, 0.0, 0.625, 0.0, 0.625, 0.25, 0.375, 0.25, 0.375, 0.3815, 0.625, 0.3815, 0.625, 0.5, 0.375, 0.5, 0.375, 0.5, 0.625, 0.5, 0.625, 0.75, 0.375, 0.75, 0.375, 0.8857, 0.625, 0.8857, 0.625, 1.0, 0.375, 1.0, 0.2565, 0.5, 0.375, 0.5, 0.375, 0.75, 0.2565, 0.75, 0.7607, 0.5, 0.875, 0.5, 0.875, 0.75, 0.7607, 0.75, 0.125, 0.5, 0.2393, 0.5, 0.2393, 0.75, 0.125, 0.75, 0.375, 0.8685, 0.625, 0.8685, 0.625, 0.8857, 0.375, 0.8857, 0.375, 0.25, 0.625, 0.25, 0.625, 0.3643, 0.375, 0.3643, 0.375, 0.75, 0.625, 0.75, 0.625, 0.8685, 0.375, 0.8685, 0.625, 0.5, 0.7435, 0.5, 0.7435, 0.75, 0.625, 0.75, 0.2393, 0.5, 0.2565, 0.5, 0.2565, 0.75, 0.2393, 0.75, 0.375, 0.3643, 0.625, 0.3643, 0.625, 0.3815, 0.375, 0.3815, 0.7435, 0.5, 0.7607, 0.5, 0.7607, 0.75, 0.7435, 0.75, 0.7435, 0.75, 0.7435, 0.5, 0.625, 0.3643, 0.7607, 0.75, 0.2393, 0.5, 0.2565, 0.5, 0.2565, 0.75, 0.2393, 0.75, 0.7435, 0.75, 0.7435, 0.5, 0.7435, 0.5, 0.7435, 0.75, 0.625, 0.8857, 0.625, 0.8685, 0.625, 0.8685, 0.625, 0.8857, 0.625, 0.3815, 0.625, 0.3643, 0.625, 0.3643, 0.625, 0.3815, 0.7607, 0.5, 0.7607, 0.75, 0.7607, 0.75, 0.7607, 0.5])
me_cube_007.materials.append(mat_material_001)
me_cube_007.materials.append(mat_material_002)
me_cube_007.update()

# ---- curves / text
cu_b_ziercurve = bpy.data.curves.new('BézierCurve', 'CURVE')
cu_b_ziercurve.dimensions = '3D'
_sp = cu_b_ziercurve.splines.new('BEZIER'); _sp.bezier_points.add(2)
_sp.bezier_points.foreach_set('co', [-0.009905, 13.52, 0.0, -0.009905, 4.0, 0.0, -0.000341, 0.0, 0.0])
_sp.bezier_points.foreach_set('handle_left', [0.01669, 14.22, 0.0, 0.01669, 4.707, 0.0, -0.001134, 0.9896, 0.0])
_sp.bezier_points.foreach_set('handle_right', [-0.0376, 12.78, 0.0, -0.0376, 3.264, 0.0, 0.0004603, -0.9993, 0.0])
for _p, _l, _r in zip(_sp.bezier_points, ['ALIGNED', 'ALIGNED', 'ALIGNED'], ['ALIGNED', 'ALIGNED', 'ALIGNED']): _p.handle_left_type = _l; _p.handle_right_type = _r
_sp.order_u = 0
_sp.order_v = 0
cu_b_ziercurve.use_path = True
cu_b_ziercurve.fill_mode = 'FULL'

# ---- objects
ob_empty = bpy.data.objects.new('Empty', None)
ob_cube_002 = bpy.data.objects.new('Cube.002', me_cube_007)
ob_b_ziercurve = bpy.data.objects.new('BézierCurve', cu_b_ziercurve)

# ---- transforms, parenting, visibility, modifiers, constraints
ob_empty.location = (0.0, 0.0, 2.832)
ob_empty.rotation_euler = (1.571, 0.0, 0.0)
ob_empty.empty_display_type = 'IMAGE'
ob_empty.empty_display_size = 5.0
ob_cube_002.location = (-0.01787, -1.064e-09, 0.7769)
ob_cube_002.scale = (2.129, 0.2261, 1.114)
ob_b_ziercurve.location = (0.0, 0.0, 0.0)

# ---- collection membership
col_torii_gate.objects.link(ob_empty)
col_torii_gate.objects.link(ob_cube_002)
col_torii_gate.objects.link(ob_b_ziercurve)

# ---- scene / render settings (as saved in the file)
scene.frame_start = 1; scene.frame_end = 250; scene.frame_set(1)
scene.render.engine = 'BLENDER_EEVEE_NEXT'
bpy.context.view_layer.update()

# ---- added for rendering (the .blend has no active camera and no usable light): camera, sun
cam_auto = bpy.data.cameras.new('AutoCamera')
cam_auto.lens = 50.0
cam_auto.sensor_width = 36.0
cam_auto.clip_end = 1000.0
ob_auto_camera = bpy.data.objects.new('AutoCamera', cam_auto)
scene.collection.objects.link(ob_auto_camera)
ob_auto_camera.location = (15.3802, -11.6966, 13.3875)
ob_auto_camera.rotation_euler = (1.09748, -7.21219e-08, 0.694738)
scene.camera = ob_auto_camera
light_auto_sun = bpy.data.lights.new('AutoSun', 'SUN')
light_auto_sun.energy = 3.0
light_auto_sun.angle = 0.0523599
ob_auto_sun = bpy.data.objects.new('AutoSun', light_auto_sun)
scene.collection.objects.link(ob_auto_sun)
ob_auto_sun.rotation_euler = (0.872665, 0.174533, 0.523599)
bpy.context.view_layer.update()
